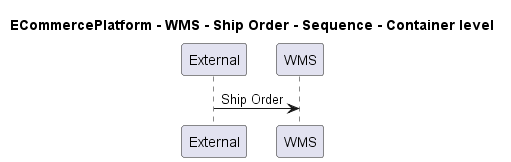

The diagram above was rendered by PlantUML. Its source (embedded in the PNG):
@startuml
!pragma layout smetana

title ECommercePlatform - WMS - Ship Order - Sequence - Container level

participant "External" as C4InterFlow.SoftwareSystems.ExternalSystem
participant "WMS" as ECommercePlatform.SoftwareSystems.WMS

C4InterFlow.SoftwareSystems.ExternalSystem -> ECommercePlatform.SoftwareSystems.WMS : Ship Order


@enduml